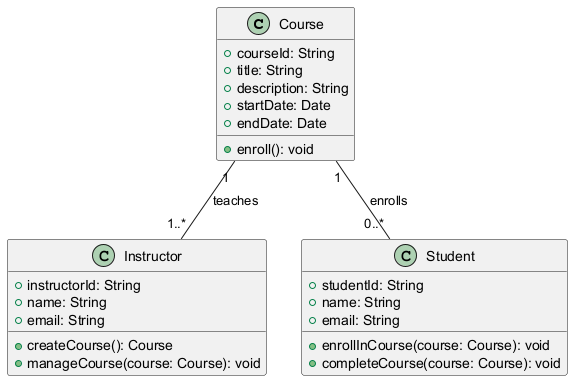

The diagram above was rendered by PlantUML. Its source (embedded in the PNG):
@startuml
class Course {
    +courseId: String
    +title: String
    +description: String
    +startDate: Date
    +endDate: Date
    +enroll(): void
}

class Instructor {
    +instructorId: String
    +name: String
    +email: String
    +createCourse(): Course
    +manageCourse(course: Course): void
}

class Student {
    +studentId: String
    +name: String
    +email: String
    +enrollInCourse(course: Course): void
    +completeCourse(course: Course): void
}

Course "1" -- "1..*" Instructor : teaches
Course "1" -- "0..*" Student : enrolls
@enduml